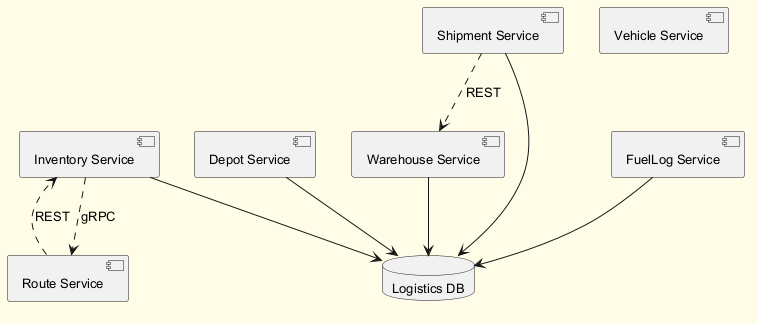

The diagram above was rendered by PlantUML. Its source (embedded in the PNG):
@startuml
skinparam backgroundColor #FFFDE7
skinparam classBackgroundColor #FFF9C4
skinparam classBorderColor #F57F17
skinparam defaultFontSize 13
component "FuelLog Service" as C_FuelLogService
component "Inventory Service" as C_InventoryService
component "Depot Service" as C_DepotService
component "Warehouse Service" as C_WarehouseService
component "Vehicle Service" as C_VehicleService
component "Route Service" as C_RouteService
component "Shipment Service" as C_ShipmentService
database "Logistics DB" as DB_logistics
C_FuelLogService --> DB_logistics
C_InventoryService --> DB_logistics
C_DepotService --> DB_logistics
C_WarehouseService --> DB_logistics
C_ShipmentService --> DB_logistics
C_InventoryService ..> C_RouteService : gRPC
C_ShipmentService ..> C_WarehouseService : REST
C_RouteService ..> C_InventoryService : REST
@enduml